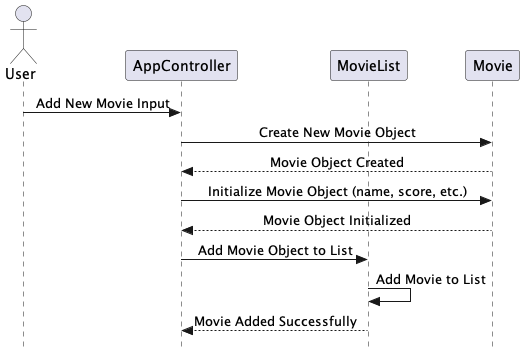

The diagram above was rendered by PlantUML. Its source (embedded in the PNG):
@startuml Sequence Diagram
skinparam Style strictuml
skinparam SequenceMessageAlignment center

actor User

participant AppController
participant MovieList
participant Movie

User -> AppController: Add New Movie Input
AppController -> Movie: Create New Movie Object
Movie --> AppController: Movie Object Created
AppController -> Movie: Initialize Movie Object (name, score, etc.)
Movie --> AppController: Movie Object Initialized
AppController -> MovieList: Add Movie Object to List
MovieList -> MovieList: Add Movie to List
MovieList --> AppController: Movie Added Successfully

@enduml